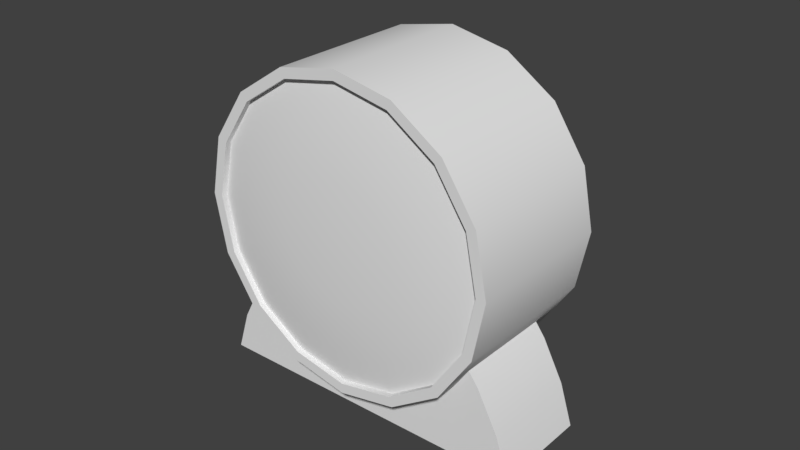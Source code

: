 # Source: clock.blend  (saved by Blender 2.77.0; exported with 4.5.12 LTS)
import bpy
from mathutils import Matrix  # noqa: F401  (used for matrix-valued properties, if any)

bpy.ops.wm.read_factory_settings(use_empty=True)
scene = bpy.context.scene
scene.name = 'Scene'

# ---- collections
col_collection_1 = bpy.data.collections.new('Collection 1'); scene.collection.children.link(col_collection_1)

# ---- materials (node trees are filled in below, after node groups)
mat_alarmclock = bpy.data.materials.new('alarmclock')
mat_alarmclock.alpha_threshold = 0.0
mat_alarmclock.use_transparent_shadow = False
mat_alarmclock.roughness = 0.5
mat_alarmclock_glass = bpy.data.materials.new('alarmclock glass')
mat_alarmclock_glass.alpha_threshold = 0.0
mat_alarmclock_glass.use_transparent_shadow = False
mat_alarmclock_glass.roughness = 0.5

# ---- node groups
ng_auto_smooth = bpy.data.node_groups.new('Auto Smooth', 'GeometryNodeTree')
_s = ng_auto_smooth.interface.new_socket(name='Geometry', in_out='OUTPUT', socket_type='NodeSocketGeometry')
_s = ng_auto_smooth.interface.new_socket(name='Geometry', in_out='INPUT', socket_type='NodeSocketGeometry')
_s = ng_auto_smooth.interface.new_socket(name='Angle', in_out='INPUT', socket_type='NodeSocketFloat')
_s.subtype = 'ANGLE'
_s.min_value = 0.0
_s.max_value = 3.142
ng_auto_smooth.is_modifier = True
_N = ng_auto_smooth.nodes; _L = ng_auto_smooth.links
n0 = _N.new('NodeGroupOutput'); n0.name = 'Group Output'; n0.location = (480, -100)
n1 = _N.new('NodeGroupInput'); n1.name = 'Group Input'; n1.location = (-420, -300)
n2 = _N.new('NodeGroupInput'); n2.name = 'Group Input.001'; n2.location = (-60, -100)
n3 = _N.new('GeometryNodeSetShadeSmooth'); n3.name = 'Set Shade Smooth'; n3.location = (120, -100)
n3.domain = 'EDGE'
n4 = _N.new('GeometryNodeSetShadeSmooth'); n4.name = 'Set Shade Smooth.001'; n4.location = (300, -100)
n5 = _N.new('GeometryNodeInputMeshEdgeAngle'); n5.name = 'Edge Angle'; n5.location = (-420, -220)
n6 = _N.new('GeometryNodeInputEdgeSmooth'); n6.name = 'Is Edge Smooth'; n6.location = (-60, -160)
n7 = _N.new('GeometryNodeInputShadeSmooth'); n7.name = 'Is Face Smooth'; n7.location = (-240, -340)
n8 = _N.new('FunctionNodeBooleanMath'); n8.name = 'Boolean Math'; n8.location = (-60, -220)
n9 = _N.new('FunctionNodeCompare'); n9.name = 'Compare'; n9.location = (-240, -180)
n9.operation = 'LESS_EQUAL'
_L.new(n5.outputs[0], n9.inputs[0])
_L.new(n4.outputs[0], n0.inputs[0])
_L.new(n1.outputs[1], n9.inputs[1])
_L.new(n9.outputs[0], n8.inputs[0])
_L.new(n7.outputs[0], n8.inputs[1])
_L.new(n2.outputs[0], n3.inputs[0])
_L.new(n6.outputs[0], n3.inputs[1])
_L.new(n3.outputs[0], n4.inputs[0])
_L.new(n8.outputs[0], n3.inputs[2])
n0.is_active_output = True

# ---- material node trees

# ---- world
world_world = bpy.data.worlds.new('World'); scene.world = world_world
world_world.color = (0.05088, 0.05088, 0.05088)
world_world.use_sun_shadow = False
world_world.sun_shadow_jitter_overblur = 0.0
world_world.cycles.sampling_method = 'MANUAL'

# ---- meshes
me_plane_004 = bpy.data.meshes.new('Plane.004')
me_plane_004.from_pydata([(-0.003159, -0.001116, -0.003159), (0.003159, -0.001116, -0.003159), (-0.003159, -0.001116, 0.003159), (0.003159, -0.001116, 0.003159), (-0.001016, -0.001116, 0.02041), (0.001016, -0.001116, 0.02041)], [], [(0, 1, 3, 2), (2, 3, 5, 4)])
_uv = me_plane_004.uv_layers.new(name='UVMap')
_uv.uv.foreach_set('vector', [0.05446, 0.203, 0.2136, 0.203, 0.2136, 0.3622, 0.05446, 0.3622, 0.05446, 0.3622, 0.2136, 0.3622, 0.1597, 0.797, 0.1084, 0.797])
me_plane_004.use_remesh_preserve_volume = False
me_plane_004.use_remesh_preserve_attributes = False
me_plane_004.use_mirror_vertex_groups = False
me_plane_004.update()
me_plane_003 = bpy.data.meshes.new('Plane.003')
me_plane_003.from_pydata([(-0.002244, -0.0004447, -0.002244), (0.002244, -0.0004447, -0.002244), (-0.002244, -0.0004447, 0.002244), (0.002244, -0.0004447, 0.002244), (-0.001016, -0.0004447, 0.03414), (0.001016, -0.0004447, 0.03414)], [], [(0, 1, 3, 2), (2, 3, 5, 4)])
_uv = me_plane_003.uv_layers.new(name='UVMap')
_uv.uv.foreach_set('vector', [0.4102, 3.512e-05, 0.5335, 3.512e-05, 0.5335, 0.1234, 0.4102, 0.1234, 0.4102, 0.1234, 0.5335, 0.1234, 0.4998, 1.0, 0.4439, 1.0])
me_plane_003.use_remesh_preserve_volume = False
me_plane_003.use_remesh_preserve_attributes = False
me_plane_003.use_mirror_vertex_groups = False
me_plane_003.update()
me_plane_002 = bpy.data.meshes.new('Plane.002')
me_plane_002.from_pydata([(-0.000782, -0.001826, -0.000782), (0.000782, -0.001826, -0.000782), (-0.000782, -0.001826, 0.000782), (0.000782, -0.001826, 0.000782), (-0.0002819, -0.001826, 0.04357), (0.0002819, -0.001826, 0.04357)], [], [(0, 1, 3, 2), (2, 3, 5, 4)])
_uv = me_plane_002.uv_layers.new(name='UVMap')
_uv.uv.foreach_set('vector', [0.8399, 1.878e-05, 0.8751, 1.911e-05, 0.8751, 0.03528, 0.8399, 0.03528, 0.8399, 0.03528, 0.8751, 0.03528, 0.868, 1.0, 0.8511, 1.0])
me_plane_002.use_remesh_preserve_volume = False
me_plane_002.use_remesh_preserve_attributes = False
me_plane_002.use_mirror_vertex_groups = False
me_plane_002.update()
me_circle = bpy.data.meshes.new('Circle')
me_circle.from_pydata([(-4.712e-08, 1.118e-08, 0.01), (-0.01913, 1.118e-08, 0.01381), (-0.03536, 7.451e-09, 0.02464), (-0.04619, 7.451e-09, 0.04087), (-0.05, 6.054e-09, 0.06), (-0.04619, 3.725e-09, 0.07913), (-0.03536, 3.725e-09, 0.09536), (-0.01913, 3.725e-09, 0.1062), (-5.467e-08, 3.725e-09, 0.11), (0.01913, 3.725e-09, 0.1062), (0.03536, 3.725e-09, 0.09536), (0.04619, 3.725e-09, 0.07913), (0.05, 6.054e-09, 0.06), (0.04619, 7.451e-09, 0.04087), (0.03536, 7.451e-09, 0.02464), (0.01913, 1.118e-08, 0.01381), (-4.712e-08, 0.05, 0.01), (-0.01913, 0.05, 0.01381), (-0.03536, 0.05, 0.02464), (-0.04619, 0.05, 0.04087), (-0.05, 0.05, 0.06), (-0.04619, 0.05, 0.07913), (-0.03536, 0.05, 0.09536), (-0.01913, 0.05, 0.1062), (-5.467e-08, 0.05, 0.11), (0.01913, 0.05, 0.1062), (0.03536, 0.05, 0.09536), (0.04619, 0.05, 0.07913), (0.05, 0.05, 0.06), (0.04619, 0.05, 0.04087), (0.03536, 0.05, 0.02464), (0.01913, 0.05, 0.01381), (-4.733e-08, 1.086e-08, 0.01326), (-0.01789, 1.086e-08, 0.01682), (-0.03305, 7.378e-09, 0.02695), (-0.04318, 7.378e-09, 0.04211), (-0.04674, 6.073e-09, 0.06), (-0.04318, 3.896e-09, 0.07789), (-0.03305, 3.896e-09, 0.09305), (-0.01789, 3.896e-09, 0.1032), (-5.439e-08, 3.896e-09, 0.1067), (0.01789, 3.896e-09, 0.1032), (0.03305, 3.896e-09, 0.09305), (0.04318, 3.896e-09, 0.07789), (0.04674, 6.073e-09, 0.06), (0.04318, 7.378e-09, 0.04211), (0.03305, 7.378e-09, 0.02695), (0.01789, 1.086e-08, 0.01682), (-4.733e-08, 0.006602, 0.01326), (-0.01789, 0.006602, 0.01682), (-0.03305, 0.006602, 0.02695), (-0.04318, 0.006602, 0.04211), (-0.04674, 0.006602, 0.06), (-0.04318, 0.006602, 0.07789), (-0.03305, 0.006602, 0.09305), (-0.01789, 0.006602, 0.1032), (-5.439e-08, 0.006602, 0.1067), (0.01789, 0.006602, 0.1032), (0.03305, 0.006602, 0.09305), (0.04318, 0.006602, 0.07789), (0.04674, 0.006602, 0.06), (0.04318, 0.006602, 0.04211), (0.03305, 0.006602, 0.02695), (0.01789, 0.006602, 0.01682), (-4.733e-08, 0.001965, 0.01326), (-0.01789, 0.001965, 0.01682), (-0.03305, 0.001965, 0.02695), (-0.04318, 0.001965, 0.04211), (-0.04674, 0.001965, 0.06), (-0.04318, 0.001965, 0.07789), (-0.03305, 0.001965, 0.09305), (-0.01789, 0.001965, 0.1032), (-5.439e-08, 0.001965, 0.1067), (0.01789, 0.001965, 0.1032), (0.03305, 0.001965, 0.09305), (0.04318, 0.001965, 0.07789), (0.04674, 0.001965, 0.06), (0.04318, 0.001965, 0.04211), (0.03305, 0.001965, 0.02695), (0.01789, 0.001965, 0.01682), (-4.788e-08, 0.0002629, 0.02357), (-0.01394, 0.0002629, 0.02635), (-0.02576, 0.0002629, 0.03424), (-0.03365, 0.0002629, 0.04606), (-0.03643, 0.0002629, 0.06), (-0.03365, 0.0002629, 0.07394), (-0.02576, 0.0002629, 0.08576), (-0.01394, 0.0002629, 0.09365), (-5.338e-08, 0.0002629, 0.09643), (0.01394, 0.0002629, 0.09365), (0.02576, 0.0002629, 0.08576), (0.03365, 0.0002629, 0.07394), (0.03643, 0.0002629, 0.06), (0.03365, 0.0002629, 0.04606), (0.02576, 0.0002629, 0.03424), (0.01394, 0.0002629, 0.02635), (-4.869e-08, -0.0009532, 0.04079), (-0.007351, -0.0009532, 0.04225), (-0.01358, -0.0009532, 0.04642), (-0.01775, -0.0009532, 0.05265), (-0.01921, -0.0009532, 0.06), (-0.01775, -0.0009532, 0.06735), (-0.01358, -0.0009532, 0.07358), (-0.007351, -0.0009532, 0.07775), (-5.159e-08, -0.0009532, 0.07921), (0.007351, -0.0009532, 0.07775), (0.01358, -0.0009532, 0.07358), (0.01775, -0.0009532, 0.06735), (0.01921, -0.0009532, 0.06), (0.01775, -0.0009532, 0.05265), (0.01358, -0.0009532, 0.04642), (0.007351, -0.0009532, 0.04225), (-5.035e-08, -0.00144, 0.06), (-0.0278, 0.05, 0.03775), (0.0278, 0.05, 0.03775), (-0.0278, 0.05, 0.05657), (0.0278, 0.05, 0.05657), (-0.01851, 0.05, 0.08249), (-0.02383, 0.05, 0.08028), (-0.02603, 0.05, 0.07497), (-0.02383, 0.05, 0.06965), (-0.01851, 0.05, 0.06744), (-0.01319, 0.05, 0.06965), (-0.01099, 0.05, 0.07497), (-0.01319, 0.05, 0.08028), (-0.01319, 0.04391, 0.08028), (-0.01099, 0.04391, 0.07497), (-0.01319, 0.04391, 0.06965), (-0.01851, 0.04391, 0.06744), (-0.02383, 0.04391, 0.06965), (-0.02603, 0.04391, 0.07497), (-0.02383, 0.04391, 0.08028), (-0.01851, 0.04391, 0.08249), (-0.01851, 0.04391, 0.07705), (-0.02032, 0.04391, 0.07601), (-0.02032, 0.04391, 0.07392), (-0.01851, 0.04391, 0.07288), (-0.0167, 0.04391, 0.07392), (-0.0167, 0.04391, 0.07601), (-0.01851, 0.05159, 0.07705), (-0.02032, 0.05159, 0.07601), (-0.02032, 0.05159, 0.07392), (-0.01851, 0.05159, 0.07288), (-0.0167, 0.05159, 0.07392), (-0.0167, 0.05159, 0.07601), (-0.01851, 0.05159, 0.07942), (-0.02236, 0.05159, 0.07719), (-0.02236, 0.05159, 0.07274), (-0.01851, 0.05159, 0.07052), (-0.01466, 0.05159, 0.07274), (-0.01466, 0.05159, 0.07719), (-0.01851, 0.05473, 0.07942), (-0.02236, 0.05473, 0.07719), (-0.02236, 0.05473, 0.07274), (-0.01851, 0.05473, 0.07052), (-0.01466, 0.05473, 0.07274), (-0.01466, 0.05473, 0.07719), (0.01851, 0.05, 0.08249), (0.02383, 0.05, 0.08028), (0.02603, 0.05, 0.07497), (0.02383, 0.05, 0.06965), (0.01851, 0.05, 0.06744), (0.01319, 0.05, 0.06965), (0.01099, 0.05, 0.07497), (0.01319, 0.05, 0.08028), (0.01319, 0.04391, 0.08028), (0.01099, 0.04391, 0.07497), (0.01319, 0.04391, 0.06965), (0.01851, 0.04391, 0.06744), (0.02383, 0.04391, 0.06965), (0.02603, 0.04391, 0.07497), (0.02383, 0.04391, 0.08028), (0.01851, 0.04391, 0.08249), (0.01851, 0.04391, 0.07705), (0.02032, 0.04391, 0.07601), (0.02032, 0.04391, 0.07392), (0.01851, 0.04391, 0.07288), (0.0167, 0.04391, 0.07392), (0.0167, 0.04391, 0.07601), (0.01851, 0.05159, 0.07705), (0.02032, 0.05159, 0.07601), (0.02032, 0.05159, 0.07392), (0.01851, 0.05159, 0.07288), (0.0167, 0.05159, 0.07392), (0.0167, 0.05159, 0.07601), (0.01851, 0.05159, 0.07942), (0.02236, 0.05159, 0.07719), (0.02236, 0.05159, 0.07274), (0.01851, 0.05159, 0.07052), (0.01466, 0.05159, 0.07274), (0.01466, 0.05159, 0.07719), (0.01851, 0.05473, 0.07942), (0.02236, 0.05473, 0.07719), (0.02236, 0.05473, 0.07274), (0.01851, 0.05473, 0.07052), (0.01466, 0.05473, 0.07274), (0.01466, 0.05473, 0.07719), (-0.0278, 0.03614, 0.03775), (0.0278, 0.03614, 0.03775), (-0.0278, 0.03614, 0.05657), (0.0278, 0.03614, 0.05657), (-0.0535, 0.008632, 0.0), (0.0535, 0.008632, 0.0), (-0.0535, 0.04137, 0.0), (0.0535, 0.04137, 0.0), (-0.03484, 0.008632, 0.03643), (0.03484, 0.008632, 0.03643), (-0.03484, 0.04137, 0.03643), (0.03484, 0.04137, 0.03643), (-0.04248, 0.008632, 0.0262), (-0.04929, 0.008632, 0.0133), (0.04929, 0.008632, 0.0133), (0.04248, 0.008632, 0.0262), (-0.04929, 0.04137, 0.0133), (-0.04248, 0.04137, 0.0262), (0.04248, 0.04137, 0.0262), (0.04929, 0.04137, 0.0133)], [], [(11, 27, 26, 10), (4, 20, 19, 3), (12, 28, 27, 11), (5, 21, 20, 4), (13, 29, 28, 12), (6, 22, 21, 5), (14, 30, 29, 13), (7, 23, 22, 6), (15, 31, 30, 14), (8, 24, 23, 7), (1, 17, 16, 0), (0, 16, 31, 15), (9, 25, 24, 8), (2, 18, 17, 1), (10, 26, 25, 9), (3, 19, 18, 2), (10, 42, 43, 11), (3, 35, 36, 4), (11, 43, 44, 12), (4, 36, 37, 5), (12, 44, 45, 13), (5, 37, 38, 6), (13, 45, 46, 14), (6, 38, 39, 7), (14, 46, 47, 15), (7, 39, 40, 8), (0, 32, 33, 1), (15, 47, 32, 0), (8, 40, 41, 9), (1, 33, 34, 2), (9, 41, 42, 10), (2, 34, 35, 3), (46, 62, 63, 47), (39, 55, 56, 40), (32, 48, 49, 33), (47, 63, 48, 32), (40, 56, 57, 41), (33, 49, 50, 34), (41, 57, 58, 42), (34, 50, 51, 35), (42, 58, 59, 43), (35, 51, 52, 36), (43, 59, 60, 44), (36, 52, 53, 37), (44, 60, 61, 45), (37, 53, 54, 38), (45, 61, 62, 46), (38, 54, 55, 39), (49, 48, 63, 62, 61, 60, 59, 58, 57, 56, 55, 54, 53, 52, 51, 50), (77, 76, 92, 93), (70, 69, 85, 86), (78, 77, 93, 94), (71, 70, 86, 87), (79, 78, 94, 95), (72, 71, 87, 88), (65, 64, 80, 81), (64, 79, 95, 80), (73, 72, 88, 89), (66, 65, 81, 82), (74, 73, 89, 90), (67, 66, 82, 83), (75, 74, 90, 91), (68, 67, 83, 84), (76, 75, 91, 92), (69, 68, 84, 85), (84, 83, 99, 100), (92, 91, 107, 108), (85, 84, 100, 101), (93, 92, 108, 109), (86, 85, 101, 102), (94, 93, 109, 110), (87, 86, 102, 103), (95, 94, 110, 111), (88, 87, 103, 104), (81, 80, 96, 97), (80, 95, 111, 96), (89, 88, 104, 105), (82, 81, 97, 98), (90, 89, 105, 106), (83, 82, 98, 99), (91, 90, 106, 107), (105, 104, 112), (98, 97, 112), (106, 105, 112), (99, 98, 112), (107, 106, 112), (100, 99, 112), (108, 107, 112), (101, 100, 112), (109, 108, 112), (102, 101, 112), (110, 109, 112), (103, 102, 112), (111, 110, 112), (104, 103, 112), (97, 96, 112), (96, 111, 112), (120, 119, 130, 129), (123, 122, 127, 126), (119, 118, 131, 130), (122, 121, 128, 127), (117, 124, 125, 132), (121, 120, 129, 128), (124, 123, 126, 125), (118, 117, 132, 131), (125, 126, 127, 128, 129, 130, 131, 132), (138, 137, 143, 144), (136, 135, 141, 142), (134, 133, 139, 140), (133, 138, 144, 139), (137, 136, 142, 143), (135, 134, 140, 141), (139, 144, 150, 145), (143, 142, 148, 149), (141, 140, 146, 147), (144, 143, 149, 150), (142, 141, 147, 148), (140, 139, 145, 146), (150, 149, 155, 156), (148, 147, 153, 154), (146, 145, 151, 152), (145, 150, 156, 151), (149, 148, 154, 155), (147, 146, 152, 153), (152, 151, 156, 155, 154, 153), (160, 169, 170, 159), (163, 166, 167, 162), (159, 170, 171, 158), (162, 167, 168, 161), (157, 172, 165, 164), (161, 168, 169, 160), (164, 165, 166, 163), (158, 171, 172, 157), (165, 172, 171, 170, 169, 168, 167, 166), (178, 184, 183, 177), (176, 182, 181, 175), (174, 180, 179, 173), (173, 179, 184, 178), (177, 183, 182, 176), (175, 181, 180, 174), (179, 185, 190, 184), (183, 189, 188, 182), (181, 187, 186, 180), (184, 190, 189, 183), (182, 188, 187, 181), (180, 186, 185, 179), (190, 196, 195, 189), (188, 194, 193, 187), (186, 192, 191, 185), (185, 191, 196, 190), (189, 195, 194, 188), (187, 193, 192, 186), (192, 193, 194, 195, 196, 191), (121, 122, 162, 161), (122, 123, 163, 162), (123, 124, 164, 163), (124, 117, 157, 164), (116, 115, 121, 161), (16, 114, 31), (114, 30, 31), (20, 21, 119), (29, 160, 28), (28, 159, 27), (27, 158, 26), (26, 157, 25), (157, 24, 25), (117, 23, 24), (118, 22, 23), (119, 21, 22), (20, 115, 19), (19, 113, 18), (18, 113, 17), (113, 16, 17), (116, 29, 114), (116, 161, 29), (29, 161, 160), (28, 160, 159), (27, 159, 158), (26, 158, 157), (157, 117, 24), (117, 118, 23), (118, 119, 22), (120, 20, 119), (120, 121, 20), (20, 121, 115), (19, 115, 113), (113, 114, 16), (29, 30, 114), (116, 114, 198, 200), (113, 115, 199, 197), (115, 116, 200, 199), (114, 113, 197, 198), (199, 200, 198, 197), (202, 201, 203, 204), (204, 216, 211, 202), (201, 210, 213, 203), (212, 206, 205, 209), (215, 208, 206, 212), (202, 211, 210, 201), (203, 213, 216, 204), (214, 207, 208, 215), (216, 215, 212, 211), (214, 213, 210, 209), (215, 216, 213, 214), (211, 212, 209, 210), (209, 205, 207, 214)])
me_circle.polygons.foreach_set('use_smooth', [True] * 206)
me_circle.polygons.foreach_set('material_index', [0, 0, 0, 0, 0, 0, 0, 0, 0, 0, 0, 0, 0, 0, 0, 0, 0, 0, 0, 0, 0, 0, 0, 0, 0, 0, 0, 0, 0, 0, 0, 0, 0, 0, 0, 0, 0, 0, 0, 0, 0, 0, 0, 0, 0, 0, 0, 0, 0, 1, 1, 1, 1, 1, 1, 1, 1, 1, 1, 1, 1, 1, 1, 1, 1, 1, 1, 1, 1, 1, 1, 1, 1, 1, 1, 1, 1, 1, 1, 1, 1, 1, 1, 1, 1, 1, 1, 1, 1, 1, 1, 1, 1, 1, 1, 1, 1, 0, 0, 0, 0, 0, 0, 0, 0, 0, 0, 0, 0, 0, 0, 0, 0, 0, 0, 0, 0, 0, 0, 0, 0, 0, 0, 0, 0, 0, 0, 0, 0, 0, 0, 0, 0, 0, 0, 0, 0, 0, 0, 0, 0, 0, 0, 0, 0, 0, 0, 0, 0, 0, 0, 0, 0, 0, 0, 0, 0, 0, 0, 0, 0, 0, 0, 0, 0, 0, 0, 0, 0, 0, 0, 0, 0, 0, 0, 0, 0, 0, 0, 0, 0, 0, 0, 0, 0, 0, 0, 0, 0, 0, 0, 0, 0, 0, 0, 0, 0, 0, 0, 0, 0, 0, 0, 0, 0, 0])
_uv = me_circle.uv_layers.new(name='UVMap')
_uv.uv.foreach_set('vector', [0.8618, 0.9226, 0.8618, 0.745, 0.9199, 0.745, 0.9199, 0.9226, 0.5026, 0.9226, 0.5026, 0.745, 0.5681, 0.745, 0.5681, 0.9226, 0.7949, 0.9226, 0.7949, 0.745, 0.8618, 0.745, 0.8618, 0.9226, 0.4357, 0.9226, 0.4357, 0.745, 0.5026, 0.745, 0.5026, 0.9226, 0.7294, 0.9226, 0.7294, 0.745, 0.7949, 0.745, 0.7949, 0.9226, 0.3776, 0.9226, 0.3776, 0.745, 0.4357, 0.745, 0.4357, 0.9226, 0.6753, 0.9226, 0.6753, 0.745, 0.7294, 0.745, 0.7294, 0.9226, 0.009752, 0.9172, 0.1873, 0.9172, 0.1873, 0.9734, 0.009752, 0.9734, 0.7147, 0.1985, 0.8923, 0.1985, 0.8923, 0.2547, 0.7147, 0.2547, 0.009752, 0.8509, 0.1873, 0.8509, 0.1873, 0.9172, 0.009752, 0.9172, 0.7147, 0.06595, 0.8923, 0.06595, 0.8923, 0.1322, 0.7147, 0.1322, 0.7147, 0.1322, 0.8923, 0.1322, 0.8923, 0.1985, 0.7147, 0.1985, 0.009752, 0.7846, 0.1873, 0.7846, 0.1873, 0.8509, 0.009752, 0.8509, 0.7147, 0.009752, 0.8923, 0.009752, 0.8923, 0.06595, 0.7147, 0.06595, 0.009752, 0.7284, 0.1873, 0.7284, 0.1873, 0.7846, 0.009752, 0.7846, 0.5681, 0.9226, 0.5681, 0.745, 0.6222, 0.745, 0.6222, 0.9226, 0.03626, 0.08341, 0.04589, 0.08969, 0.02111, 0.1481, 0.009752, 0.1459, 0.358, 0.2135, 0.3467, 0.2113, 0.3467, 0.1481, 0.358, 0.1459, 0.009752, 0.1459, 0.02111, 0.1481, 0.02111, 0.2113, 0.009752, 0.2135, 0.358, 0.1459, 0.3467, 0.1481, 0.3219, 0.08969, 0.3315, 0.08341, 0.009752, 0.2135, 0.02111, 0.2113, 0.04589, 0.2696, 0.03626, 0.2759, 0.3315, 0.08341, 0.3219, 0.08969, 0.2761, 0.04501, 0.2825, 0.03562, 0.03626, 0.2759, 0.04589, 0.2696, 0.09169, 0.3143, 0.08525, 0.3237, 0.2825, 0.03562, 0.2761, 0.04501, 0.2163, 0.02083, 0.2185, 0.009752, 0.08525, 0.3237, 0.09169, 0.3143, 0.1515, 0.3385, 0.1493, 0.3496, 0.2185, 0.009752, 0.2163, 0.02083, 0.1515, 0.02083, 0.1493, 0.009752, 0.2185, 0.3496, 0.2163, 0.3385, 0.2761, 0.3143, 0.2825, 0.3237, 0.1493, 0.3496, 0.1515, 0.3385, 0.2163, 0.3385, 0.2185, 0.3496, 0.1493, 0.009752, 0.1515, 0.02083, 0.09169, 0.04501, 0.08525, 0.03562, 0.2825, 0.3237, 0.2761, 0.3143, 0.3219, 0.2696, 0.3315, 0.2759, 0.08525, 0.03562, 0.09169, 0.04501, 0.04589, 0.08969, 0.03626, 0.08341, 0.3315, 0.2759, 0.3219, 0.2696, 0.3467, 0.2113, 0.358, 0.2135, 0.9352, 0.2388, 0.9118, 0.2388, 0.9118, 0.1862, 0.9352, 0.1862, 0.9629, 0.9215, 0.9394, 0.9215, 0.9394, 0.8595, 0.9629, 0.8595, 0.9352, 0.1243, 0.9118, 0.1243, 0.9118, 0.06229, 0.9352, 0.06229, 0.9352, 0.1862, 0.9118, 0.1862, 0.9118, 0.1243, 0.9352, 0.1243, 0.9629, 0.8595, 0.9394, 0.8595, 0.9394, 0.7976, 0.9629, 0.7976, 0.9352, 0.06229, 0.9118, 0.06229, 0.9118, 0.009752, 0.9352, 0.009752, 0.9629, 0.7976, 0.9394, 0.7976, 0.9394, 0.745, 0.9629, 0.745, 0.9895, 0.7193, 0.9661, 0.7193, 0.9661, 0.6649, 0.9895, 0.6649, 0.9547, 0.009752, 0.9782, 0.009752, 0.9782, 0.06035, 0.9547, 0.06035, 0.9895, 0.6649, 0.9661, 0.6649, 0.9661, 0.6024, 0.9895, 0.6024, 0.9547, 0.06035, 0.9782, 0.06035, 0.9782, 0.1216, 0.9547, 0.1216, 0.9895, 0.6024, 0.9661, 0.6024, 0.9661, 0.5412, 0.9895, 0.5412, 0.9547, 0.1216, 0.9782, 0.1216, 0.9782, 0.1841, 0.9547, 0.1841, 0.9895, 0.5412, 0.9661, 0.5412, 0.9661, 0.4906, 0.9895, 0.4906, 0.9547, 0.1841, 0.9782, 0.1841, 0.9782, 0.2384, 0.9547, 0.2384, 0.9629, 0.974, 0.9394, 0.974, 0.9394, 0.9215, 0.9629, 0.9215, 0.568, 0.3353, 0.5048, 0.3353, 0.4464, 0.3105, 0.4017, 0.2648, 0.3776, 0.2049, 0.3776, 0.1402, 0.4017, 0.08033, 0.4464, 0.03453, 0.5048, 0.009752, 0.568, 0.009752, 0.6263, 0.03454, 0.671, 0.08033, 0.6952, 0.1402, 0.6952, 0.2049, 0.671, 0.2648, 0.6263, 0.3105, 0.0, 0.0, 1.0, 0.0, 1.0, 1.0, 0.0, 1.0, 0.0, 0.0, 1.0, 0.0, 1.0, 1.0, 0.0, 1.0, 0.0, 0.0, 1.0, 0.0, 1.0, 1.0, 0.0, 1.0, 0.0, 0.0, 1.0, 0.0, 1.0, 1.0, 0.0, 1.0, 0.0, 0.0, 1.0, 0.0, 1.0, 1.0, 0.0, 1.0, 0.0, 0.0, 1.0, 0.0, 1.0, 1.0, 0.0, 1.0, 0.0, 0.0, 1.0, 0.0, 1.0, 1.0, 0.0, 1.0, 0.0, 0.0, 1.0, 0.0, 1.0, 1.0, 0.0, 1.0, 0.0, 0.0, 1.0, 0.0, 1.0, 1.0, 0.0, 1.0, 0.0, 0.0, 1.0, 0.0, 1.0, 1.0, 0.0, 1.0, 0.0, 0.0, 1.0, 0.0, 1.0, 1.0, 0.0, 1.0, 0.0, 0.0, 1.0, 0.0, 1.0, 1.0, 0.0, 1.0, 0.0, 0.0, 1.0, 0.0, 1.0, 1.0, 0.0, 1.0, 0.0, 0.0, 1.0, 0.0, 1.0, 1.0, 0.0, 1.0, 0.0, 0.0, 1.0, 0.0, 1.0, 1.0, 0.0, 1.0, 0.0, 0.0, 1.0, 0.0, 1.0, 1.0, 0.0, 1.0, 0.0, 0.0, 1.0, 0.0, 1.0, 1.0, 0.0, 1.0, 0.0, 0.0, 1.0, 0.0, 1.0, 1.0, 0.0, 1.0, 0.0, 0.0, 1.0, 0.0, 1.0, 1.0, 0.0, 1.0, 0.0, 0.0, 1.0, 0.0, 1.0, 1.0, 0.0, 1.0, 0.0, 0.0, 1.0, 0.0, 1.0, 1.0, 0.0, 1.0, 0.0, 0.0, 1.0, 0.0, 1.0, 1.0, 0.0, 1.0, 0.0, 0.0, 1.0, 0.0, 1.0, 1.0, 0.0, 1.0, 0.0, 0.0, 1.0, 0.0, 1.0, 1.0, 0.0, 1.0, 0.0, 0.0, 1.0, 0.0, 1.0, 1.0, 0.0, 1.0, 0.0, 0.0, 1.0, 0.0, 1.0, 1.0, 0.0, 1.0, 0.0, 0.0, 1.0, 0.0, 1.0, 1.0, 0.0, 1.0, 0.0, 0.0, 1.0, 0.0, 1.0, 1.0, 0.0, 1.0, 0.0, 0.0, 1.0, 0.0, 1.0, 1.0, 0.0, 1.0, 0.0, 0.0, 1.0, 0.0, 1.0, 1.0, 0.0, 1.0, 0.0, 0.0, 1.0, 0.0, 1.0, 1.0, 0.0, 1.0, 0.0, 0.0, 1.0, 0.0, 1.0, 1.0, 0.0, 1.0, 0.0, 0.0, 1.0, 0.0, 1.0, 1.0, 0.0, 0.0, 1.0, 0.0, 1.0, 1.0, 0.0, 0.0, 1.0, 0.0, 1.0, 1.0, 0.0, 0.0, 1.0, 0.0, 1.0, 1.0, 0.0, 0.0, 1.0, 0.0, 1.0, 1.0, 0.0, 0.0, 1.0, 0.0, 1.0, 1.0, 0.0, 0.0, 1.0, 0.0, 1.0, 1.0, 0.0, 0.0, 1.0, 0.0, 1.0, 1.0, 0.0, 0.0, 1.0, 0.0, 1.0, 1.0, 0.0, 0.0, 1.0, 0.0, 1.0, 1.0, 0.0, 0.0, 1.0, 0.0, 1.0, 1.0, 0.0, 0.0, 1.0, 0.0, 1.0, 1.0, 0.0, 0.0, 1.0, 0.0, 1.0, 1.0, 0.0, 0.0, 1.0, 0.0, 1.0, 1.0, 0.0, 0.0, 1.0, 0.0, 1.0, 1.0, 0.0, 0.0, 1.0, 0.0, 1.0, 1.0, 0.8919, 0.9789, 0.8919, 0.9601, 0.9135, 0.9601, 0.9135, 0.9789, 0.8096, 0.9609, 0.8096, 0.9421, 0.8313, 0.9421, 0.8313, 0.9609, 0.8919, 0.9601, 0.8919, 0.9421, 0.9135, 0.9421, 0.9135, 0.9601, 0.7685, 0.979, 0.7685, 0.9605, 0.7901, 0.9605, 0.7901, 0.979, 0.8295, 0.7244, 0.811, 0.7244, 0.811, 0.7028, 0.8295, 0.7028, 0.7685, 0.9605, 0.7685, 0.9421, 0.7901, 0.9421, 0.7901, 0.9605, 0.8096, 0.9789, 0.8096, 0.9609, 0.8313, 0.9609, 0.8313, 0.9789, 0.8479, 0.7244, 0.8295, 0.7244, 0.8295, 0.7028, 0.8479, 0.7028, 0.9618, 0.2742, 0.9762, 0.2883, 0.9762, 0.3083, 0.9618, 0.3224, 0.9413, 0.3224, 0.9269, 0.3083, 0.9269, 0.2883, 0.9413, 0.2742, 0.3564, 0.9396, 0.349, 0.9396, 0.349, 0.913, 0.3564, 0.913, 0.6494, 0.7911, 0.6558, 0.7911, 0.6558, 0.8178, 0.6494, 0.8178, 0.643, 0.745, 0.6494, 0.745, 0.6494, 0.7716, 0.643, 0.7716, 0.6494, 0.745, 0.6558, 0.745, 0.6558, 0.7716, 0.6494, 0.7716, 0.643, 0.7911, 0.6494, 0.7911, 0.6494, 0.8178, 0.643, 0.8178, 0.643, 0.8835, 0.6503, 0.8835, 0.6503, 0.9101, 0.643, 0.9101, 0.6824, 0.9543, 0.6824, 0.9616, 0.6753, 0.9659, 0.6753, 0.9502, 0.6887, 0.9652, 0.695, 0.9614, 0.7021, 0.9654, 0.6887, 0.9735, 0.695, 0.954, 0.6887, 0.9504, 0.6887, 0.9421, 0.7021, 0.9497, 0.6824, 0.9616, 0.6887, 0.9652, 0.6887, 0.9735, 0.6753, 0.9659, 0.695, 0.9614, 0.695, 0.954, 0.7021, 0.9497, 0.7021, 0.9654, 0.6887, 0.9504, 0.6824, 0.9543, 0.6753, 0.9502, 0.6887, 0.9421, 0.3452, 0.9745, 0.3452, 0.9591, 0.3564, 0.9591, 0.3564, 0.9745, 0.3564, 0.8802, 0.3564, 0.8935, 0.3452, 0.8935, 0.3452, 0.8802, 0.6541, 0.8373, 0.6541, 0.8506, 0.643, 0.8506, 0.643, 0.8373, 0.6541, 0.8506, 0.6541, 0.864, 0.643, 0.864, 0.643, 0.8506, 0.3564, 0.8668, 0.3564, 0.8802, 0.3452, 0.8802, 0.3452, 0.8668, 0.2867, 0.962, 0.2867, 0.9774, 0.2755, 0.9774, 0.2755, 0.962, 0.7217, 0.9498, 0.7353, 0.9421, 0.749, 0.9498, 0.749, 0.9652, 0.7353, 0.9729, 0.7217, 0.9652, 0.8724, 0.9789, 0.8508, 0.9789, 0.8508, 0.9601, 0.8724, 0.9601, 0.643, 0.9609, 0.6214, 0.9609, 0.6214, 0.9421, 0.643, 0.9421, 0.8724, 0.9601, 0.8508, 0.9601, 0.8508, 0.9421, 0.8724, 0.9421, 0.5392, 0.9421, 0.5608, 0.9421, 0.5608, 0.9605, 0.5392, 0.9605, 0.5803, 0.9605, 0.6019, 0.9605, 0.6019, 0.979, 0.5803, 0.979, 0.5392, 0.9605, 0.5608, 0.9605, 0.5608, 0.979, 0.5392, 0.979, 0.643, 0.9789, 0.6214, 0.9789, 0.6214, 0.9609, 0.643, 0.9609, 0.5803, 0.9421, 0.6019, 0.9421, 0.6019, 0.9605, 0.5803, 0.9605, 0.4124, 0.9421, 0.4269, 0.9562, 0.4269, 0.9761, 0.4124, 0.9902, 0.392, 0.9902, 0.3776, 0.9761, 0.3776, 0.9562, 0.392, 0.9421, 0.9674, 0.3548, 0.9674, 0.3814, 0.96, 0.3814, 0.96, 0.3548, 0.3516, 0.7745, 0.3516, 0.8011, 0.3452, 0.8011, 0.3452, 0.7745, 0.358, 0.7284, 0.358, 0.755, 0.3516, 0.755, 0.3516, 0.7284, 0.3516, 0.7284, 0.3516, 0.755, 0.3452, 0.755, 0.3452, 0.7284, 0.358, 0.7745, 0.358, 0.8011, 0.3516, 0.8011, 0.3516, 0.7745, 0.9402, 0.7139, 0.9136, 0.7139, 0.9136, 0.7065, 0.9402, 0.7065, 0.4535, 0.9543, 0.4464, 0.9502, 0.4598, 0.9421, 0.4598, 0.9504, 0.4661, 0.954, 0.4733, 0.9497, 0.4733, 0.9654, 0.4661, 0.9614, 0.4598, 0.9652, 0.4598, 0.9735, 0.4464, 0.9659, 0.4535, 0.9616, 0.4598, 0.9504, 0.4598, 0.9421, 0.4733, 0.9497, 0.4661, 0.954, 0.4661, 0.9614, 0.4733, 0.9654, 0.4598, 0.9735, 0.4598, 0.9652, 0.4535, 0.9616, 0.4464, 0.9659, 0.4464, 0.9502, 0.4535, 0.9543, 0.9711, 0.4362, 0.96, 0.4362, 0.96, 0.4208, 0.9711, 0.4208, 0.8807, 0.7028, 0.8807, 0.7139, 0.8674, 0.7139, 0.8674, 0.7028, 0.3564, 0.8473, 0.3452, 0.8473, 0.3452, 0.834, 0.3564, 0.834, 0.3564, 0.834, 0.3452, 0.834, 0.3452, 0.8206, 0.3564, 0.8206, 0.8941, 0.7028, 0.8941, 0.7139, 0.8807, 0.7139, 0.8807, 0.7028, 0.96, 0.4557, 0.9711, 0.4557, 0.9711, 0.4711, 0.96, 0.4711, 0.5196, 0.9497, 0.5196, 0.9654, 0.5062, 0.9735, 0.4928, 0.9659, 0.4928, 0.9502, 0.5062, 0.9421, 0.1451, 0.5968, 0.1412, 0.5773, 0.1594, 0.4876, 0.1708, 0.471, 0.1412, 0.5773, 0.1242, 0.5662, 0.1394, 0.4915, 0.1594, 0.4876, 0.1242, 0.5662, 0.1041, 0.5701, 0.1224, 0.4804, 0.1394, 0.4915, 0.1041, 0.5701, 0.09276, 0.5867, 0.1184, 0.4609, 0.1224, 0.4804, 0.2151, 0.4468, 0.1766, 0.6358, 0.1451, 0.5968, 0.1708, 0.471, 0.358, 0.5728, 0.2807, 0.4595, 0.358, 0.5052, 0.2807, 0.4595, 0.3315, 0.4427, 0.358, 0.5052, 0.1493, 0.7089, 0.08525, 0.683, 0.1137, 0.6173, 0.2825, 0.3949, 0.1668, 0.4515, 0.2185, 0.3691, 0.2185, 0.3691, 0.1498, 0.4404, 0.1493, 0.3691, 0.1493, 0.3691, 0.1298, 0.4443, 0.08525, 0.3949, 0.08525, 0.3949, 0.1184, 0.4609, 0.03626, 0.4427, 0.1184, 0.4609, 0.009752, 0.5052, 0.03626, 0.4427, 0.09276, 0.5867, 0.009752, 0.5728, 0.009752, 0.5052, 0.09674, 0.6062, 0.03626, 0.6352, 0.009752, 0.5728, 0.1137, 0.6173, 0.08525, 0.683, 0.03626, 0.6352, 0.1493, 0.7089, 0.1766, 0.6358, 0.2185, 0.7089, 0.2185, 0.7089, 0.2421, 0.6485, 0.2825, 0.683, 0.2825, 0.683, 0.2421, 0.6485, 0.3315, 0.6352, 0.2421, 0.6485, 0.358, 0.5728, 0.3315, 0.6352, 0.2151, 0.4468, 0.2825, 0.3949, 0.2807, 0.4595, 0.2151, 0.4468, 0.1708, 0.471, 0.2825, 0.3949, 0.2825, 0.3949, 0.1708, 0.471, 0.1668, 0.4515, 0.2185, 0.3691, 0.1668, 0.4515, 0.1498, 0.4404, 0.1493, 0.3691, 0.1498, 0.4404, 0.1298, 0.4443, 0.08525, 0.3949, 0.1298, 0.4443, 0.1184, 0.4609, 0.1184, 0.4609, 0.09276, 0.5867, 0.009752, 0.5052, 0.09276, 0.5867, 0.09674, 0.6062, 0.009752, 0.5728, 0.09674, 0.6062, 0.1137, 0.6173, 0.03626, 0.6352, 0.1338, 0.6134, 0.1493, 0.7089, 0.1137, 0.6173, 0.1338, 0.6134, 0.1451, 0.5968, 0.1493, 0.7089, 0.1493, 0.7089, 0.1451, 0.5968, 0.1766, 0.6358, 0.2185, 0.7089, 0.1766, 0.6358, 0.2421, 0.6485, 0.2421, 0.6485, 0.2807, 0.4595, 0.358, 0.5728, 0.2825, 0.3949, 0.3315, 0.4427, 0.2807, 0.4595, 0.2068, 0.9425, 0.2068, 0.8774, 0.256, 0.8774, 0.256, 0.9425, 0.2755, 0.9425, 0.2755, 0.8774, 0.3247, 0.8774, 0.3247, 0.9425, 0.7147, 0.2742, 0.9074, 0.2742, 0.9074, 0.3235, 0.7147, 0.3235, 0.8974, 0.6832, 0.8974, 0.4906, 0.9466, 0.4906, 0.9466, 0.6832, 0.811, 0.6832, 0.811, 0.4906, 0.8779, 0.4906, 0.8779, 0.6832, 0.6753, 0.7255, 0.6753, 0.3548, 0.7915, 0.3548, 0.7915, 0.7255, 0.9405, 0.4711, 0.8937, 0.4711, 0.8937, 0.3548, 0.9405, 0.3548, 0.3231, 0.7284, 0.3231, 0.7752, 0.2068, 0.7752, 0.2068, 0.7284, 0.4139, 0.6873, 0.3776, 0.6609, 0.3776, 0.4195, 0.4139, 0.393, 0.8478, 0.4711, 0.811, 0.4711, 0.811, 0.3548, 0.8478, 0.3548, 0.5069, 0.7255, 0.4597, 0.7109, 0.4597, 0.3694, 0.5069, 0.3548, 0.6558, 0.7255, 0.6085, 0.7109, 0.6085, 0.3694, 0.6558, 0.3548, 0.5627, 0.6873, 0.5264, 0.6609, 0.5264, 0.4195, 0.5627, 0.393, 0.8937, 0.4711, 0.8478, 0.4711, 0.8478, 0.3548, 0.8937, 0.3548, 0.2068, 0.8211, 0.2068, 0.7752, 0.3231, 0.7752, 0.3231, 0.8211, 0.5627, 0.393, 0.6085, 0.3694, 0.6085, 0.7109, 0.5627, 0.6873, 0.4597, 0.7109, 0.4139, 0.6873, 0.4139, 0.393, 0.4597, 0.3694, 0.3231, 0.8211, 0.3231, 0.8578, 0.2068, 0.8578, 0.2068, 0.8211])
me_circle.materials.append(mat_alarmclock)
me_circle.materials.append(mat_alarmclock_glass)
me_circle.use_remesh_preserve_volume = False
me_circle.use_remesh_preserve_attributes = False
me_circle.use_mirror_vertex_groups = False
me_circle.update()

# ---- objects
ob_plane_001 = bpy.data.objects.new('Plane.001', me_plane_004)
ob_plane_000 = bpy.data.objects.new('Plane.000', me_plane_003)
ob_plane_002 = bpy.data.objects.new('Plane.002', me_plane_002)
ob_circle = bpy.data.objects.new('Circle', me_circle)

# ---- transforms, parenting, visibility, modifiers, constraints
ob_plane_001.location = (-5.215e-08, 0.006602, 0.06)
ob_plane_001.lineart.crease_threshold = 0.0
ob_plane_000.location = (-5.215e-08, 0.006602, 0.06)
ob_plane_000.lineart.crease_threshold = 0.0
ob_plane_002.location = (-5.215e-08, 0.006602, 0.06)
ob_plane_002.lineart.crease_threshold = 0.0
ob_circle.location = (0.0, 0.0, 0.0)
ob_circle.lineart.crease_threshold = 0.0
_m = ob_circle.modifiers.new('Auto Smooth', 'NODES')
_m.node_group = ng_auto_smooth
_gi = [s.identifier for s in ng_auto_smooth.interface.items_tree if s.item_type == 'SOCKET' and s.in_out == 'INPUT']
_m[_gi[1]] = 0.5236  # Angle

# ---- collection membership
col_collection_1.objects.link(ob_plane_001)
col_collection_1.objects.link(ob_plane_000)
col_collection_1.objects.link(ob_plane_002)
col_collection_1.objects.link(ob_circle)

# ---- scene / render settings (as saved in the file)
scene.frame_start = 1; scene.frame_end = 250; scene.frame_set(1)
scene.render.engine = 'BLENDER_EEVEE_NEXT'
scene.render.resolution_percentage = 50
scene.render.dither_intensity = 0.0
scene.cycles.use_denoising = False
scene.cycles.samples = 128
scene.cycles.sampling_pattern = 'TABULATED_SOBOL'
scene.cycles.light_sampling_threshold = 0.0
scene.cycles.use_adaptive_sampling = False
scene.cycles.use_light_tree = False
scene.cycles.blur_glossy = 0.0
scene.cycles.sample_clamp_indirect = 0.0
scene.view_settings.view_transform = 'Standard'
bpy.context.view_layer.update()

# ---- added for rendering (the .blend has no active camera and no usable light): camera, sun
cam_auto = bpy.data.cameras.new('AutoCamera')
cam_auto.lens = 50.0
cam_auto.sensor_width = 36.0
cam_auto.clip_end = 1000.0
ob_auto_camera = bpy.data.objects.new('AutoCamera', cam_auto)
scene.collection.objects.link(ob_auto_camera)
ob_auto_camera.location = (0.185045, -0.195408, 0.203036)
ob_auto_camera.rotation_euler = (1.09748, -7.21219e-08, 0.694738)
scene.camera = ob_auto_camera
light_auto_sun = bpy.data.lights.new('AutoSun', 'SUN')
light_auto_sun.energy = 3.0
light_auto_sun.angle = 0.0523599
ob_auto_sun = bpy.data.objects.new('AutoSun', light_auto_sun)
scene.collection.objects.link(ob_auto_sun)
ob_auto_sun.rotation_euler = (0.872665, 0.174533, 0.523599)
bpy.context.view_layer.update()
